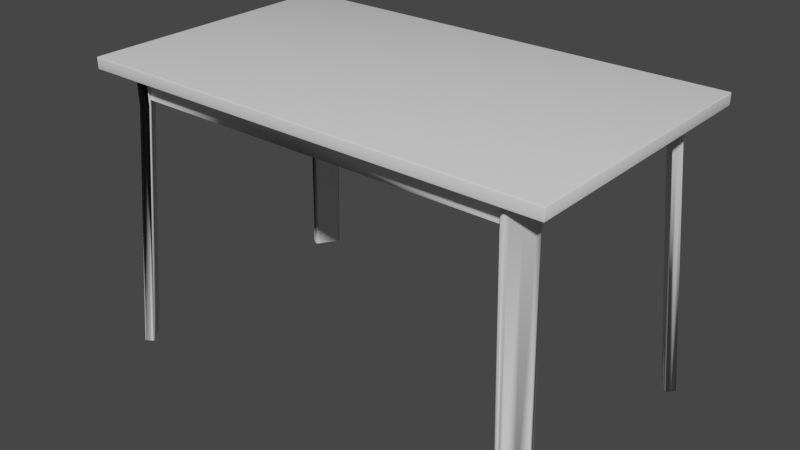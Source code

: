 # Source: Table.blend  (saved by Blender 2.90.8; exported with 4.5.12 LTS)
import bpy
from mathutils import Matrix  # noqa: F401  (used for matrix-valued properties, if any)

bpy.ops.wm.read_factory_settings(use_empty=True)
scene = bpy.context.scene
scene.name = 'Scene'

# ---- collections
col_collection = bpy.data.collections.new('Collection'); scene.collection.children.link(col_collection)

# ---- world
world_world = bpy.data.worlds.new('World'); scene.world = world_world
world_world.use_nodes = True; world_world.node_tree.nodes.clear()
_N = world_world.node_tree.nodes; _L = world_world.node_tree.links
n0 = _N.new('ShaderNodeOutputWorld'); n0.name = 'World Output'; n0.location = (300, 300)
n1 = _N.new('ShaderNodeBackground'); n1.name = 'Background'; n1.location = (10, 300)
n1.inputs[0].default_value = (0.05088, 0.05088, 0.05088, 1.0)
_L.new(n1.outputs[0], n0.inputs[0])
n0.is_active_output = True
world_world.color = (0.05088, 0.05088, 0.05088)
world_world.use_sun_shadow = False
world_world.sun_shadow_jitter_overblur = 0.0

# ---- meshes
me_leg_1_001 = bpy.data.meshes.new('Leg:1.001')
me_leg_1_001.from_pydata([(162.7, 231.6, -97.41), (161.7, 231.6, -99.46), (161.6, 208.0, -99.38), (162.6, 208.0, -97.32), (161.9, 231.6, -100.7), (161.7, 208.1, -100.6), (164.5, 231.6, -102.6), (164.4, 208.2, -102.5), (167.2, 231.6, -104.4), (167.1, 208.3, -104.4), (168.4, 231.6, -104.2), (168.3, 208.4, -104.1), (170.0, 231.6, -102.5), (169.9, 208.4, -102.4), (174.9, 231.6, -95.52), (174.8, 208.4, -95.44), (179.8, 231.6, -88.52), (179.7, 208.4, -88.43), (180.8, 231.6, -86.46), (180.7, 208.4, -86.38), (180.6, 231.6, -85.2), (180.5, 208.3, -85.12), (178.0, 231.6, -83.34), (177.9, 208.2, -83.26), (175.3, 231.6, -81.48), (175.2, 208.1, -81.39), (174.1, 231.6, -81.75), (174.0, 208.0, -81.66), (172.5, 231.6, -83.4), (172.4, 208.0, -83.31), (167.6, 231.6, -90.4), (167.5, 208.0, -90.32), (176.5, -0.6373, -109.8), (177.5, -0.6682, -107.7), (176.6, -0.5627, -111.1), (179.3, -0.2802, -112.9), (182.0, 0.002167, -114.8), (183.2, 0.07683, -114.5), (184.8, 0.1077, -112.8), (189.7, 0.1077, -105.8), (194.6, 0.1077, -98.84), (195.6, 0.07683, -96.78), (195.4, 0.002167, -95.53), (192.8, -0.2802, -93.67), (190.1, -0.5627, -91.82), (188.9, -0.6373, -92.09), (187.3, -0.6682, -93.74), (182.4, -0.6682, -100.7), (-169.6, 231.1, 90.17), (-171.3, 231.1, 88.75), (-171.2, 207.7, 88.54), (-169.5, 207.7, 89.96), (-172.6, 231.1, 88.64), (-172.5, 207.7, 88.43), (-175.0, 231.1, 90.81), (-174.9, 207.9, 90.6), (-177.4, 231.0, 92.99), (-177.2, 208.0, 92.78), (-177.4, 231.0, 94.25), (-177.3, 208.0, 94.04), (-176.1, 231.0, 96.14), (-176.0, 208.0, 95.93), (-170.4, 231.0, 102.4), (-170.3, 208.0, 102.2), (-164.7, 230.9, 108.7), (-164.6, 207.9, 108.5), (-162.9, 230.9, 110.1), (-162.8, 207.9, 109.9), (-161.7, 230.9, 110.2), (-161.6, 207.9, 110.0), (-159.3, 231.0, 108.0), (-159.2, 207.8, 107.8), (-156.9, 231.0, 105.8), (-156.8, 207.7, 105.6), (-156.9, 231.0, 104.6), (-156.8, 207.6, 104.4), (-158.1, 231.0, 102.7), (-158.0, 207.6, 102.5), (-163.9, 231.1, 96.43), (-163.7, 207.6, 96.22), (-184.6, 0.7207, 99.7), (-182.8, 0.6833, 101.1), (-185.8, 0.7953, 99.58), (-188.2, 1.065, 101.8), (-190.6, 1.334, 103.9), (-190.6, 1.402, 105.2), (-189.3, 1.424, 107.1), (-183.6, 1.394, 113.3), (-177.9, 1.363, 119.6), (-176.1, 1.326, 121.0), (-174.9, 1.251, 121.1), (-172.5, 0.9819, 119.0), (-170.1, 0.7123, 116.8), (-170.1, 0.6444, 115.5), (-171.4, 0.6229, 113.6), (-177.1, 0.6531, 107.4), (-157.2, 232.3, -96.55), (-156.2, 232.3, -98.58), (-156.1, 208.9, -98.61), (-157.1, 208.9, -96.57), (-156.4, 232.3, -99.83), (-156.3, 209.0, -99.86), (-159.0, 232.3, -101.7), (-158.9, 209.1, -101.7), (-161.7, 232.3, -103.5), (-161.6, 209.2, -103.6), (-162.9, 232.3, -103.3), (-162.8, 209.3, -103.3), (-164.5, 232.3, -101.6), (-164.4, 209.3, -101.6), (-169.3, 232.2, -94.68), (-169.2, 209.2, -94.7), (-174.2, 232.2, -87.73), (-174.1, 209.2, -87.76), (-175.2, 232.2, -85.69), (-175.1, 209.2, -85.72), (-175.0, 232.2, -84.45), (-174.9, 209.1, -84.47), (-172.4, 232.2, -82.6), (-172.3, 209.0, -82.63), (-169.7, 232.2, -80.75), (-169.6, 208.9, -80.78), (-168.5, 232.2, -81.02), (-168.4, 208.8, -81.05), (-166.9, 232.2, -82.66), (-166.8, 208.8, -82.68), (-162.1, 232.3, -89.6), (-162.0, 208.9, -89.63), (-170.9, 2.081, -109.9), (-171.9, 2.041, -107.9), (-171.1, 2.161, -111.2), (-173.7, 2.45, -113.0), (-176.3, 2.739, -114.9), (-177.5, 2.812, -114.6), (-179.1, 2.835, -113.0), (-184.0, 2.801, -106.0), (-188.8, 2.768, -99.07), (-189.8, 2.727, -97.03), (-189.7, 2.647, -95.79), (-187.0, 2.358, -93.95), (-184.4, 2.069, -92.11), (-183.2, 1.997, -92.38), (-181.6, 1.974, -94.02), (-176.7, 2.007, -101.0), (175.1, 231.6, 90.92), (176.9, 231.6, 89.49), (176.8, 208.0, 89.39), (175.0, 208.0, 90.82), (178.2, 231.6, 89.38), (178.1, 208.1, 89.28), (180.6, 231.6, 91.57), (180.5, 208.2, 91.47), (183.0, 231.6, 93.76), (182.9, 208.3, 93.66), (183.0, 231.6, 95.03), (182.9, 208.4, 94.93), (181.7, 231.6, 96.94), (181.6, 208.4, 96.84), (176.0, 231.6, 103.3), (175.9, 208.4, 103.2), (170.2, 231.6, 109.6), (170.1, 208.4, 109.5), (168.4, 231.6, 111.0), (168.3, 208.4, 110.9), (167.2, 231.6, 111.1), (167.1, 208.3, 111.0), (164.8, 231.6, 108.9), (164.7, 208.2, 108.8), (162.4, 231.6, 106.7), (162.3, 208.1, 106.6), (162.4, 231.6, 105.5), (162.2, 208.0, 105.4), (163.6, 231.6, 103.6), (163.5, 208.0, 103.5), (169.4, 231.6, 97.24), (169.3, 208.0, 97.14), (190.3, -0.6373, 101.6), (188.5, -0.6682, 103.1), (191.5, -0.5627, 101.5), (193.9, -0.2802, 103.7), (196.3, 0.002167, 105.9), (196.3, 0.07683, 107.2), (195.0, 0.1077, 109.1), (189.3, 0.1077, 115.4), (183.5, 0.1077, 121.7), (181.7, 0.07683, 123.1), (180.5, 0.002167, 123.3), (178.1, -0.2802, 121.1), (175.7, -0.5627, 118.9), (175.7, -0.6373, 117.6), (177.0, -0.6682, 115.7), (182.7, -0.6682, 109.4)], [], [(0, 1, 2, 3), (1, 4, 5, 2), (4, 6, 7, 5), (6, 8, 9, 7), (8, 10, 11, 9), (10, 12, 13, 11), (12, 14, 15, 13), (14, 16, 17, 15), (16, 18, 19, 17), (18, 20, 21, 19), (20, 22, 23, 21), (22, 24, 25, 23), (24, 26, 27, 25), (26, 28, 29, 27), (28, 30, 31, 29), (30, 0, 3, 31), (3, 2, 32, 33), (2, 5, 34, 32), (5, 7, 35, 34), (7, 9, 36, 35), (9, 11, 37, 36), (11, 13, 38, 37), (13, 15, 39, 38), (15, 17, 40, 39), (17, 19, 41, 40), (19, 21, 42, 41), (21, 23, 43, 42), (23, 25, 44, 43), (25, 27, 45, 44), (27, 29, 46, 45), (29, 31, 47, 46), (31, 3, 33, 47), (48, 51, 50, 49), (49, 50, 53, 52), (52, 53, 55, 54), (54, 55, 57, 56), (56, 57, 59, 58), (58, 59, 61, 60), (60, 61, 63, 62), (62, 63, 65, 64), (64, 65, 67, 66), (66, 67, 69, 68), (68, 69, 71, 70), (70, 71, 73, 72), (72, 73, 75, 74), (74, 75, 77, 76), (76, 77, 79, 78), (78, 79, 51, 48), (51, 81, 80, 50), (50, 80, 82, 53), (53, 82, 83, 55), (55, 83, 84, 57), (57, 84, 85, 59), (59, 85, 86, 61), (61, 86, 87, 63), (63, 87, 88, 65), (65, 88, 89, 67), (67, 89, 90, 69), (69, 90, 91, 71), (71, 91, 92, 73), (73, 92, 93, 75), (75, 93, 94, 77), (77, 94, 95, 79), (79, 95, 81, 51), (96, 99, 98, 97), (97, 98, 101, 100), (100, 101, 103, 102), (102, 103, 105, 104), (104, 105, 107, 106), (106, 107, 109, 108), (108, 109, 111, 110), (110, 111, 113, 112), (112, 113, 115, 114), (114, 115, 117, 116), (116, 117, 119, 118), (118, 119, 121, 120), (120, 121, 123, 122), (122, 123, 125, 124), (124, 125, 127, 126), (126, 127, 99, 96), (99, 129, 128, 98), (98, 128, 130, 101), (101, 130, 131, 103), (103, 131, 132, 105), (105, 132, 133, 107), (107, 133, 134, 109), (109, 134, 135, 111), (111, 135, 136, 113), (113, 136, 137, 115), (115, 137, 138, 117), (117, 138, 139, 119), (119, 139, 140, 121), (121, 140, 141, 123), (123, 141, 142, 125), (125, 142, 143, 127), (127, 143, 129, 99), (144, 145, 146, 147), (145, 148, 149, 146), (148, 150, 151, 149), (150, 152, 153, 151), (152, 154, 155, 153), (154, 156, 157, 155), (156, 158, 159, 157), (158, 160, 161, 159), (160, 162, 163, 161), (162, 164, 165, 163), (164, 166, 167, 165), (166, 168, 169, 167), (168, 170, 171, 169), (170, 172, 173, 171), (172, 174, 175, 173), (174, 144, 147, 175), (147, 146, 176, 177), (146, 149, 178, 176), (149, 151, 179, 178), (151, 153, 180, 179), (153, 155, 181, 180), (155, 157, 182, 181), (157, 159, 183, 182), (159, 161, 184, 183), (161, 163, 185, 184), (163, 165, 186, 185), (165, 167, 187, 186), (167, 169, 188, 187), (169, 171, 189, 188), (171, 173, 190, 189), (173, 175, 191, 190), (175, 147, 177, 191), (129, 143, 142, 141, 140, 139, 138, 137, 136, 135, 134, 133, 132, 131, 130, 128), (81, 95, 94, 93, 92, 91, 90, 89, 88, 87, 86, 85, 84, 83, 82, 80), (33, 32, 34, 35, 36, 37, 38, 39, 40, 41, 42, 43, 44, 45, 46, 47), (177, 176, 178, 179, 180, 181, 182, 183, 184, 185, 186, 187, 188, 189, 190, 191)])
me_leg_1_001.polygons.foreach_set('use_smooth', [True] * 132)
_k = set([(0, 3), (3, 33), (4, 5), (5, 34), (8, 9), (9, 36), (12, 13), (13, 38), (16, 17), (17, 40), (20, 21), (21, 42), (24, 25), (25, 44), (28, 29), (29, 46), (48, 51), (51, 81), (52, 53), (53, 82), (56, 57), (57, 84), (60, 61), (61, 86), (64, 65), (65, 88), (68, 69), (69, 90), (72, 73), (73, 92), (76, 77), (77, 94), (96, 99), (99, 129), (100, 101), (101, 130), (104, 105), (105, 132), (108, 109), (109, 134), (112, 113), (113, 136), (116, 117), (117, 138), (120, 121), (121, 140), (124, 125), (125, 142), (144, 147), (147, 177), (148, 149), (149, 178), (152, 153), (153, 180), (156, 157), (157, 182), (160, 161), (161, 184), (164, 165), (165, 186), (168, 169), (169, 188), (172, 173), (173, 190)])
me_leg_1_001.attributes.new('sharp_edge', 'BOOLEAN', 'EDGE').data.foreach_set('value', [ (min(e.vertices), max(e.vertices)) in _k for e in me_leg_1_001.edges])
_uv = me_leg_1_001.uv_layers.new(name='UVMap')
_uv.uv.foreach_set('vector', [0.7205, 0.9488, 0.7191, 0.9435, 0.7144, 0.9094, 0.7102, 0.9086, 0.7191, 0.9435, 0.7201, 0.9383, 0.7216, 0.9096, 0.7144, 0.9094, 0.7201, 0.9383, 0.7195, 0.9335, 0.7233, 0.909, 0.7216, 0.9096, 0.7195, 0.9335, 0.72, 0.9296, 0.725, 0.9079, 0.7233, 0.909, 0.72, 0.9296, 0.7228, 0.9269, 0.7317, 0.9068, 0.725, 0.9079, 0.7228, 0.9269, 0.7249, 0.9245, 0.7358, 0.9052, 0.7317, 0.9068, 0.7249, 0.9245, 0.7225, 0.921, 0.7244, 0.9032, 0.7358, 0.9052, 0.7225, 0.921, 0.7208, 0.9208, 0.713, 0.9041, 0.7244, 0.9032, 0.7208, 0.9208, 0.7241, 0.9208, 0.717, 0.9053, 0.713, 0.9041, 0.7241, 0.9208, 0.7281, 0.9212, 0.7234, 0.9061, 0.717, 0.9053, 0.7281, 0.9212, 0.7309, 0.923, 0.7251, 0.9069, 0.7234, 0.9061, 0.7309, 0.923, 0.7332, 0.9261, 0.7267, 0.9074, 0.7251, 0.9069, 0.7332, 0.9261, 0.7365, 0.9295, 0.7333, 0.9072, 0.7267, 0.9074, 0.7365, 0.9295, 0.7384, 0.9338, 0.7371, 0.9065, 0.7333, 0.9072, 0.7384, 0.9338, 0.7312, 0.9402, 0.724, 0.9068, 0.7371, 0.9065, 0.7312, 0.9402, 0.7205, 0.9488, 0.7102, 0.9086, 0.724, 0.9068, 0.7102, 0.9086, 0.7144, 0.9094, 0.7249, 0.007209, 0.722, 0.008743, 0.7144, 0.9094, 0.7216, 0.9096, 0.73, 0.007035, 0.7249, 0.007209, 0.7216, 0.9096, 0.7233, 0.909, 0.7304, 0.007265, 0.73, 0.007035, 0.7233, 0.909, 0.725, 0.9079, 0.7308, 0.007664, 0.7304, 0.007265, 0.725, 0.9079, 0.7317, 0.9068, 0.7358, 0.008346, 0.7308, 0.007664, 0.7317, 0.9068, 0.7358, 0.9052, 0.7383, 0.01035, 0.7358, 0.008346, 0.7358, 0.9052, 0.7244, 0.9032, 0.7285, 0.01198, 0.7383, 0.01035, 0.7244, 0.9032, 0.713, 0.9041, 0.7183, 0.007121, 0.7285, 0.01198, 0.713, 0.9041, 0.717, 0.9053, 0.7209, 0.004085, 0.7183, 0.007121, 0.717, 0.9053, 0.7234, 0.9061, 0.7262, 0.002679, 0.7209, 0.004085, 0.7234, 0.9061, 0.7251, 0.9069, 0.7273, 0.001335, 0.7262, 0.002679, 0.7251, 0.9069, 0.7267, 0.9074, 0.7286, 0.0003227, 0.7273, 0.001335, 0.7267, 0.9074, 0.7333, 0.9072, 0.7345, 0.0001477, 0.7286, 0.0003227, 0.7333, 0.9072, 0.7371, 0.9065, 0.7384, 0.00157, 0.7345, 0.0001477, 0.7371, 0.9065, 0.724, 0.9068, 0.7306, 0.00945, 0.7384, 0.00157, 0.724, 0.9068, 0.7102, 0.9086, 0.722, 0.008743, 0.7306, 0.00945, 0.7667, 0.005178, 0.7654, 0.04127, 0.77, 0.04093, 0.7764, 0.0001477, 0.7732, 0.0007904, 0.7716, 0.04084, 0.7786, 0.04067, 0.78, 0.0007904, 0.7766, 0.006023, 0.7771, 0.04059, 0.7787, 0.04099, 0.7808, 0.009275, 0.775, 0.01149, 0.7767, 0.04173, 0.7811, 0.04262, 0.7815, 0.01366, 0.7745, 0.01609, 0.7801, 0.04195, 0.7868, 0.0429, 0.7769, 0.01949, 0.7769, 0.01949, 0.7868, 0.0429, 0.7909, 0.04446, 0.7786, 0.02275, 0.8479, 0.0258, 0.8479, 0.04573, 0.8189, 0.04573, 0.8189, 0.0258, 0.8189, 0.0258, 0.8189, 0.04573, 0.7878, 0.04573, 0.7878, 0.0258, 0.7733, 0.02899, 0.7677, 0.04616, 0.7716, 0.04506, 0.7767, 0.02976, 0.7767, 0.02976, 0.7716, 0.04506, 0.7781, 0.04439, 0.7808, 0.02998, 0.7794, 0.02998, 0.7794, 0.04439, 0.7912, 0.0438, 0.7912, 0.02899, 0.7912, 0.02899, 0.7912, 0.0438, 0.8041, 0.04329, 0.8041, 0.02663, 0.7864, 0.02663, 0.7814, 0.04329, 0.7879, 0.04361, 0.79, 0.02379, 0.79, 0.02379, 0.7879, 0.04361, 0.7918, 0.04431, 0.7923, 0.02017, 0.7921, 0.01728, 0.7917, 0.0456, 0.7805, 0.04127, 0.7829, 0.01379, 0.7829, 0.01379, 0.7805, 0.04127, 0.7689, 0.04247, 0.7719, 0.0103, 0.7665, 0.04353, 0.7665, 0.9363, 0.7491, 0.9363, 0.7491, 0.04353, 0.7716, 0.04084, 0.779, 0.9375, 0.7841, 0.9377, 0.7786, 0.04067, 0.7771, 0.04059, 0.7841, 0.9377, 0.7845, 0.9374, 0.7787, 0.04099, 0.7767, 0.04173, 0.7845, 0.9374, 0.7849, 0.937, 0.7811, 0.04262, 0.7801, 0.04195, 0.7849, 0.937, 0.7898, 0.9364, 0.7868, 0.0429, 0.7868, 0.0429, 0.7898, 0.9364, 0.7923, 0.9344, 0.7909, 0.04446, 0.8479, 0.04573, 0.8479, 0.9344, 0.8189, 0.9341, 0.8189, 0.04573, 0.8189, 0.04573, 0.8189, 0.9341, 0.7878, 0.9348, 0.7878, 0.04573, 0.7677, 0.04616, 0.7724, 0.9376, 0.775, 0.9406, 0.7716, 0.04506, 0.7716, 0.04506, 0.775, 0.9406, 0.7803, 0.942, 0.7781, 0.04439, 0.7794, 0.04439, 0.7794, 0.942, 0.7912, 0.9433, 0.7912, 0.0438, 0.7912, 0.0438, 0.7912, 0.9433, 0.8041, 0.9443, 0.8041, 0.04329, 0.7814, 0.04329, 0.7826, 0.9443, 0.7885, 0.9445, 0.7879, 0.04361, 0.7879, 0.04361, 0.7885, 0.9445, 0.7923, 0.9431, 0.7918, 0.04431, 0.7917, 0.0456, 0.7923, 0.9431, 0.7846, 0.9353, 0.7805, 0.04127, 0.7826, 0.04353, 0.7826, 0.9363, 0.7665, 0.9363, 0.7665, 0.04353, 0.8054, 0.9363, 0.8176, 0.9045, 0.8134, 0.9057, 0.8061, 0.9417, 0.8061, 0.9417, 0.8134, 0.9057, 0.8063, 0.9062, 0.8061, 0.9471, 0.8061, 0.9471, 0.8063, 0.9062, 0.8051, 0.906, 0.8088, 0.9409, 0.8088, 0.9409, 0.8051, 0.906, 0.8038, 0.9052, 0.8101, 0.9356, 0.8101, 0.9356, 0.8038, 0.9052, 0.7972, 0.9044, 0.8081, 0.9315, 0.8081, 0.9315, 0.7972, 0.9044, 0.7932, 0.9029, 0.8067, 0.9274, 0.8067, 0.9274, 0.7932, 0.9029, 0.8053, 0.9005, 0.8109, 0.9215, 0.8109, 0.9215, 0.8053, 0.9005, 0.817, 0.9008, 0.8134, 0.9188, 0.8134, 0.9188, 0.817, 0.9008, 0.8131, 0.9018, 0.8101, 0.9174, 0.8101, 0.9174, 0.8131, 0.9018, 0.8066, 0.9024, 0.806, 0.9166, 0.806, 0.9166, 0.8066, 0.9024, 0.8049, 0.9029, 0.803, 0.9169, 0.803, 0.9169, 0.8049, 0.9029, 0.8031, 0.9032, 0.8001, 0.9186, 0.8001, 0.9186, 0.8031, 0.9032, 0.7966, 0.9028, 0.7963, 0.9209, 0.7963, 0.9209, 0.7966, 0.9028, 0.7926, 0.902, 0.7936, 0.9239, 0.7936, 0.9239, 0.7926, 0.902, 0.8049, 0.9022, 0.7982, 0.9288, 0.7982, 0.9288, 0.8049, 0.9022, 0.8176, 0.9045, 0.8054, 0.9363, 0.8176, 0.9045, 0.8139, 0.008825, 0.811, 0.007273, 0.8134, 0.9057, 0.8134, 0.9057, 0.811, 0.007273, 0.806, 0.007054, 0.8063, 0.9062, 0.8063, 0.9062, 0.806, 0.007054, 0.8055, 0.007284, 0.8051, 0.906, 0.8051, 0.906, 0.8055, 0.007284, 0.8052, 0.007681, 0.8038, 0.9052, 0.8038, 0.9052, 0.8052, 0.007681, 0.8002, 0.00832, 0.7972, 0.9044, 0.7972, 0.9044, 0.8002, 0.00832, 0.7977, 0.0103, 0.7932, 0.9029, 0.7932, 0.9029, 0.7977, 0.0103, 0.8075, 0.012, 0.8053, 0.9005, 0.8053, 0.9005, 0.8075, 0.012, 0.8176, 0.007222, 0.817, 0.9008, 0.817, 0.9008, 0.8176, 0.007222, 0.8151, 0.004178, 0.8131, 0.9018, 0.8131, 0.9018, 0.8151, 0.004178, 0.8098, 0.00274, 0.8066, 0.9024, 0.8066, 0.9024, 0.8098, 0.00274, 0.8087, 0.001389, 0.8049, 0.9029, 0.8049, 0.9029, 0.8087, 0.001389, 0.8074, 0.0003671, 0.8031, 0.9032, 0.8031, 0.9032, 0.8074, 0.0003671, 0.8016, 0.0001477, 0.7966, 0.9028, 0.7966, 0.9028, 0.8016, 0.0001477, 0.7977, 0.001531, 0.7926, 0.902, 0.7926, 0.902, 0.7977, 0.001531, 0.8054, 0.009446, 0.8049, 0.9022, 0.8049, 0.9022, 0.8054, 0.009446, 0.8139, 0.008825, 0.8176, 0.9045, 0.7622, 0.00559, 0.7618, 0.01053, 0.7615, 0.03796, 0.7656, 0.03856, 0.7618, 0.01053, 0.7596, 0.01492, 0.7547, 0.03783, 0.7615, 0.03796, 0.7596, 0.01492, 0.7585, 0.019, 0.753, 0.0385, 0.7547, 0.03783, 0.7585, 0.019, 0.7567, 0.02191, 0.7513, 0.03954, 0.753, 0.0385, 0.7567, 0.02191, 0.7531, 0.02348, 0.7447, 0.04051, 0.7513, 0.03954, 0.7531, 0.02348, 0.7502, 0.02472, 0.7406, 0.042, 0.7447, 0.04051, 0.7502, 0.02472, 0.7519, 0.02642, 0.752, 0.04343, 0.7406, 0.042, 0.7519, 0.02642, 0.7536, 0.02477, 0.7633, 0.04194, 0.752, 0.04343, 0.7536, 0.02477, 0.7507, 0.0236, 0.7593, 0.04051, 0.7633, 0.04194, 0.7507, 0.0236, 0.7471, 0.0221, 0.7527, 0.03962, 0.7593, 0.04051, 0.7471, 0.0221, 0.7452, 0.01923, 0.7511, 0.0386, 0.7527, 0.03962, 0.7452, 0.01923, 0.744, 0.01517, 0.7494, 0.03796, 0.7511, 0.0386, 0.744, 0.01517, 0.7417, 0.01083, 0.7427, 0.03817, 0.7494, 0.03796, 0.7417, 0.01083, 0.7411, 0.005894, 0.7387, 0.03881, 0.7427, 0.03817, 0.7411, 0.005894, 0.7516, 0.0001477, 0.7521, 0.03912, 0.7387, 0.03881, 0.7516, 0.0001477, 0.7622, 0.00559, 0.7656, 0.03856, 0.7521, 0.03912, 0.7656, 0.03856, 0.7615, 0.03796, 0.7617, 0.9477, 0.7656, 0.9462, 0.7615, 0.03796, 0.7547, 0.03783, 0.7559, 0.9475, 0.7617, 0.9477, 0.7547, 0.03783, 0.753, 0.0385, 0.7546, 0.9465, 0.7559, 0.9475, 0.753, 0.0385, 0.7513, 0.03954, 0.7535, 0.9451, 0.7546, 0.9465, 0.7513, 0.03954, 0.7447, 0.04051, 0.7482, 0.9437, 0.7535, 0.9451, 0.7447, 0.04051, 0.7406, 0.042, 0.7455, 0.9407, 0.7482, 0.9437, 0.7406, 0.042, 0.752, 0.04343, 0.7557, 0.9358, 0.7455, 0.9407, 0.752, 0.04343, 0.7633, 0.04194, 0.7655, 0.9374, 0.7557, 0.9358, 0.7633, 0.04194, 0.7593, 0.04051, 0.763, 0.9394, 0.7655, 0.9374, 0.7593, 0.04051, 0.7527, 0.03962, 0.7581, 0.9401, 0.763, 0.9394, 0.7527, 0.03962, 0.7511, 0.0386, 0.7577, 0.9405, 0.7581, 0.9401, 0.7511, 0.0386, 0.7494, 0.03796, 0.7573, 0.9407, 0.7577, 0.9405, 0.7494, 0.03796, 0.7427, 0.03817, 0.7522, 0.9405, 0.7573, 0.9407, 0.7427, 0.03817, 0.7387, 0.03881, 0.7493, 0.939, 0.7522, 0.9405, 0.7387, 0.03881, 0.7521, 0.03912, 0.7579, 0.9383, 0.7493, 0.939, 0.7521, 0.03912, 0.7656, 0.03856, 0.7656, 0.9462, 0.7579, 0.9383, 0.8139, 0.008825, 0.8054, 0.009446, 0.7977, 0.001531, 0.8016, 0.0001477, 0.8074, 0.0003671, 0.8087, 0.001389, 0.8098, 0.00274, 0.8151, 0.004178, 0.8176, 0.007222, 0.8075, 0.012, 0.7977, 0.0103, 0.8002, 0.00832, 0.8052, 0.007681, 0.8055, 0.007284, 0.806, 0.007054, 0.811, 0.007273, 0.7761, 0.936, 0.7846, 0.9353, 0.7923, 0.9431, 0.7885, 0.9445, 0.7826, 0.9443, 0.7813, 0.9433, 0.7803, 0.942, 0.775, 0.9406, 0.7724, 0.9376, 0.7825, 0.9327, 0.7923, 0.9344, 0.7898, 0.9364, 0.7849, 0.937, 0.7845, 0.9374, 0.7841, 0.9377, 0.779, 0.9375, 0.722, 0.008743, 0.7249, 0.007209, 0.73, 0.007035, 0.7304, 0.007265, 0.7308, 0.007664, 0.7358, 0.008346, 0.7383, 0.01035, 0.7285, 0.01198, 0.7183, 0.007121, 0.7209, 0.004085, 0.7262, 0.002679, 0.7273, 0.001335, 0.7286, 0.0003227, 0.7345, 0.0001477, 0.7384, 0.00157, 0.7306, 0.00945, 0.7656, 0.9462, 0.7617, 0.9477, 0.7559, 0.9475, 0.7546, 0.9465, 0.7535, 0.9451, 0.7482, 0.9437, 0.7455, 0.9407, 0.7557, 0.9358, 0.7655, 0.9374, 0.763, 0.9394, 0.7581, 0.9401, 0.7577, 0.9405, 0.7573, 0.9407, 0.7522, 0.9405, 0.7493, 0.939, 0.7579, 0.9383])
me_leg_1_001.use_remesh_fix_poles = True
me_leg_1_001.use_remesh_preserve_attributes = False
me_leg_1_001.use_mirror_vertex_groups = False
me_leg_1_001.update()
me_leg_1_001.normals_split_custom_set([tuple(v) for v in zip(*[iter([-0.9878, 0.004529, -0.1554, -0.9005, 0.003071, -0.4349, -0.8996, -0.03631, -0.4353, -0.987, -0.03985, -0.1555, -0.9005, 0.003071, -0.4349, -0.7359, 0.00462, -0.6771, -0.7349, -0.02966, -0.6775, -0.8996, -0.03631, -0.4353, -2.855e-05, -0.003601, -1.0, -3.043e-05, -0.003601, -1.0, -2.035e-05, -1.462e-05, -1.0, -1.958e-05, -7.341e-07, -1.0, -3.043e-05, -0.003601, -1.0, -2.247e-05, -2.007e-06, -1.0, -2.14e-05, 1.273e-05, -1.0, -2.035e-05, -1.462e-05, -1.0, 0.7358, -0.006227, -0.6771, 0.9005, -0.006202, -0.4349, 0.8996, 0.03634, -0.4353, 0.7349, 0.02966, -0.6775, 0.9005, -0.006202, -0.4349, 0.9878, -0.006168, -0.1554, 0.987, 0.03983, -0.1555, 0.8996, 0.03634, -0.4353, 1.0, -0.00515, -1.076e-05, 1.0, -0.00515, -1.019e-05, 0.9992, 0.04036, -7.09e-06, 0.9992, 0.04044, -1.031e-05, 1.0, -0.00515, -1.019e-05, 1.0, -0.006248, -7.54e-06, 0.9992, 0.04017, -1.404e-05, 0.9992, 0.04036, -7.09e-06, 0.9878, -0.004528, 0.1554, 0.9005, -0.003071, 0.4349, 0.8996, 0.03636, 0.4353, 0.987, 0.03984, 0.1556, 0.9005, -0.003071, 0.4349, 0.7359, -0.004593, 0.6771, 0.7349, 0.02968, 0.6775, 0.8996, 0.03636, 0.4353, 2.93e-05, 0.0036, 1.0, 2.861e-05, 0.003601, 1.0, 1.877e-05, 1.201e-05, 1.0, 1.982e-05, -1.76e-07, 1.0, 2.861e-05, 0.003601, 1.0, 1.827e-05, 2.977e-05, 1.0, 1.824e-05, -1.332e-05, 1.0, 1.877e-05, 1.201e-05, 1.0, -0.7358, 0.006227, 0.6771, -0.9005, 0.006201, 0.4349, -0.8996, -0.03627, 0.4353, -0.7349, -0.02963, 0.6775, -0.9005, 0.006201, 0.4349, -0.9878, 0.006195, 0.1554, -0.987, -0.03986, 0.1555, -0.8996, -0.03627, 0.4353, -1.0, 0.00515, 1.109e-05, -1.0, 0.00515, 9.805e-06, -0.9992, -0.04036, -6.834e-06, -0.9992, -0.04027, 8.017e-06, -1.0, 0.00515, 9.805e-06, -1.0, 0.006276, 6.199e-06, -0.9992, -0.04017, 7.54e-06, -0.9992, -0.04036, -6.834e-06, -0.987, -0.03985, -0.1555, -0.8996, -0.03631, -0.4353, -0.3695, -0.659, 0.6551, -0.855, -0.1272, 0.5028, -0.8996, -0.03631, -0.4353, -0.7349, -0.02966, -0.6775, -0.8556, 0.06706, -0.5133, -0.3695, -0.659, 0.6551, -1.958e-05, -7.341e-07, -1.0, -2.035e-05, -1.462e-05, -1.0, -0.802, -0.5901, -0.09244, -0.8556, 0.06706, -0.5133, -2.035e-05, -1.462e-05, -1.0, -2.14e-05, 1.273e-05, -1.0, -0.2029, 0.1359, -0.9697, -0.802, -0.5901, -0.09244, 0.7349, 0.02966, -0.6775, 0.8996, 0.03634, -0.4353, -0.2381, -0.5779, -0.7806, -0.2029, 0.1359, -0.9697, 0.8996, 0.03634, -0.4353, 0.987, 0.03983, -0.1555, 0.3414, -0.9363, 0.08204, -0.2381, -0.5779, -0.7806, 0.9992, 0.04044, -1.031e-05, 0.9992, 0.04036, -7.09e-06, 0.08495, -0.5152, -0.8528, 0.3414, -0.9363, 0.08204, 0.9992, 0.04036, -7.09e-06, 0.9992, 0.04017, -1.404e-05, 0.3372, -0.9309, 0.1405, 0.08495, -0.5152, -0.8528, 0.987, 0.03984, 0.1556, 0.8996, 0.03636, 0.4353, 0.414, -0.5932, -0.6905, 0.3372, -0.9309, 0.1405, 0.8996, 0.03636, 0.4353, 0.7349, 0.02968, 0.6775, 0.01895, -0.915, 0.4031, 0.414, -0.5932, -0.6905, 1.982e-05, -1.76e-07, 1.0, 1.877e-05, 1.201e-05, 1.0, 0.8301, -0.5571, -0.02471, 0.01895, -0.915, 0.4031, 1.877e-05, 1.201e-05, 1.0, 1.824e-05, -1.332e-05, 1.0, -0.2255, -0.9574, 0.1805, 0.8301, -0.5571, -0.02471, -0.7349, -0.02963, 0.6775, -0.8996, -0.03627, 0.4353, 0.3262, -0.6244, 0.7097, -0.2255, -0.9574, 0.1805, -0.8996, -0.03627, 0.4353, -0.987, -0.03986, 0.1555, -0.7657, -0.1272, 0.6305, 0.3262, -0.6244, 0.7097, -0.9992, -0.04027, 8.017e-06, -0.9992, -0.04036, -6.834e-06, -0.02675, -0.5812, 0.8133, -0.7657, -0.1272, 0.6305, -0.9992, -0.04036, -6.834e-06, -0.9992, -0.04017, 7.54e-06, -0.855, -0.1272, 0.5028, -0.02675, -0.5812, 0.8133, 0.3144, -0.8631, -0.3952, -0.405, 0.05961, -0.9124, -0.1983, -0.9121, 0.3587, 0.6816, -0.003461, 0.7317, 0.6816, -0.003461, 0.7317, -0.1983, -0.9121, 0.3587, -0.8168, 0.0732, 0.5722, -0.05818, 0.7865, 0.6148, 0.4877, 0.6709, 0.5586, 0.9944, -0.04937, 0.09307, 0.5109, 0.6709, 0.5374, 0.0001471, -0.01868, 0.9998, 0.0001471, -0.01868, 0.9998, 0.5109, 0.6709, 0.5374, 0.9944, -0.04936, 0.09307, 0.5081, -0.6762, 0.5335, -0.7359, 0.6768, 0.01693, -0.7431, -0.05795, -0.6666, -0.9548, 0.2266, 0.1921, -0.8794, -0.02577, 0.4753, -0.8794, -0.02577, 0.4753, -0.9548, 0.2266, 0.1921, -0.545, -0.03555, 0.8377, -0.7679, 0.4064, 0.4951, -0.5358, -0.6808, 0.4994, -0.1207, -0.0426, 0.9918, -0.6203, -0.6284, 0.4694, -0.9999, -0.01504, -0.0001695, -0.9999, -0.01504, -0.0001695, -0.6203, -0.6284, 0.4694, -0.1207, -0.04259, 0.9918, -0.5561, 0.6667, 0.4962, -0.3063, -0.873, 0.3795, 0.3287, -0.0535, 0.9429, 0.05647, -0.9584, -0.2798, -0.6816, 0.003467, -0.7317, -0.6816, 0.003467, -0.7317, 0.05647, -0.9584, -0.2798, 0.8593, -0.07522, -0.506, 0.04855, 0.798, -0.6007, -0.5082, 0.6762, -0.5334, -0.9944, 0.04937, -0.09307, -0.4849, 0.6762, -0.5547, -0.0001459, 0.01868, -0.9998, -0.0001459, 0.01868, -0.9998, -0.4849, 0.6762, -0.5547, -0.9944, 0.04936, -0.09307, -0.4877, -0.6709, -0.5586, 0.7295, 0.6836, 0.02367, 0.7131, 0.06267, 0.6982, 0.9157, 0.1598, -0.3686, 0.8794, 0.0257, -0.4753, 0.8794, 0.0257, -0.4753, 0.9157, 0.1598, -0.3686, 0.5166, 0.04135, -0.8552, 0.7511, 0.4225, -0.5073, 0.5561, -0.6668, -0.4961, 0.06244, 0.04872, -0.9969, 0.4631, -0.7153, -0.5234, 0.9999, 0.01504, 0.0002175, 0.9999, 0.01504, 0.0002175, 0.4631, -0.7153, -0.5234, 0.06245, 0.04882, -0.9969, 0.5358, 0.6808, -0.4994, -0.405, 0.05961, -0.9124, 0.6752, 0.1745, -0.7167, 0.09366, 0.9874, -0.1279, -0.1983, -0.9121, 0.3587, -0.1983, -0.9121, 0.3587, 0.09366, 0.9874, -0.1279, 0.201, 0.9049, 0.3752, -0.8168, 0.0732, 0.5722, 0.9944, -0.04937, 0.09307, 0.201, 0.9049, 0.3752, 0.297, 0.9506, 0.08999, 0.5109, 0.6709, 0.5374, 0.5109, 0.6709, 0.5374, 0.297, 0.9506, 0.08999, -0.799, -0.5146, -0.3111, 0.9944, -0.04936, 0.09307, -0.7431, -0.05795, -0.6666, -0.799, -0.5146, -0.3111, -0.8186, -0.5708, -0.06383, -0.9548, 0.2266, 0.1921, -0.9548, 0.2266, 0.1921, -0.8186, -0.5708, -0.06383, -0.6634, -0.6955, -0.276, -0.545, -0.03555, 0.8377, -0.1207, -0.0426, 0.9918, -0.6634, -0.6955, -0.276, -0.4674, 0.1237, 0.8753, -0.6203, -0.6284, 0.4694, -0.6203, -0.6284, 0.4694, -0.4674, 0.1237, 0.8753, -0.4885, -0.7059, -0.5129, -0.1207, -0.04259, 0.9918, 0.3287, -0.0535, 0.9429, -0.4885, -0.7059, -0.5129, 0.2074, 0.9752, 0.07735, 0.05647, -0.9584, -0.2798, 0.05647, -0.9584, -0.2798, 0.2074, 0.9752, 0.07735, -0.08623, 0.8778, -0.4713, 0.8593, -0.07522, -0.506, -0.9944, 0.04937, -0.09307, -0.08623, 0.8778, -0.4713, -0.1124, 0.9635, -0.2431, -0.4849, 0.6762, -0.5547, -0.4849, 0.6762, -0.5547, -0.1124, 0.9635, -0.2431, 0.7288, -0.5763, 0.3699, -0.9944, 0.04936, -0.09307, 0.7131, 0.06267, 0.6982, 0.7288, -0.5763, 0.3699, 0.8623, -0.4446, -0.2427, 0.9157, 0.1598, -0.3686, 0.9157, 0.1598, -0.3686, 0.8623, -0.4446, -0.2427, 0.7875, -0.06474, -0.6129, 0.5166, 0.04135, -0.8552, 0.06244, 0.04872, -0.9969, 0.7875, -0.06474, -0.6129, 0.7389, 0.01557, -0.6737, 0.4631, -0.7153, -0.5234, 0.4631, -0.7153, -0.5234, 0.7389, 0.01557, -0.6737, 0.6752, 0.1745, -0.7167, 0.06245, 0.04882, -0.9969, 0.8523, 0.2977, 0.43, 0.721, 0.03627, 0.692, 0.9231, -0.3807, 0.05398, 0.8614, 0.01641, 0.5077, 0.8614, 0.01641, 0.5077, 0.9231, -0.3807, 0.05398, 0.5079, 0.0817, -0.8575, 0.6284, 0.7725, -0.0916, -0.4667, -0.5763, 0.6709, -0.9374, 0.04994, 0.3448, -0.49, -0.5757, 0.6546, 1.627e-05, -0.00122, 1.0, 1.627e-05, -0.00122, 1.0, -0.49, -0.5757, 0.6546, -0.9374, 0.04993, 0.3448, -0.4711, 0.5698, 0.6733, 0.09396, 0.8641, 0.4944, 0.9606, -0.0744, 0.2677, 0.1542, 0.9714, 0.1806, -0.6739, -0.01607, 0.7386, -0.6739, -0.01607, 0.7386, 0.1542, 0.9714, 0.1806, 0.08232, -0.04065, -0.9958, -0.4228, -0.7986, -0.4284, -0.6813, 0.5701, -0.4591, -0.3649, -0.03251, -0.9305, -0.6178, 0.5935, -0.5158, -0.9999, -0.01702, -8.523e-06, -0.9999, -0.01702, -8.523e-06, -0.6178, 0.5935, -0.5158, -0.3649, -0.0324, -0.9305, -0.6618, -0.5759, -0.48, -0.8654, 0.2898, -0.4088, -0.7372, -0.0304, -0.675, -0.9231, -0.3022, -0.2378, -0.8614, -0.0164, -0.5077, -0.8614, -0.0164, -0.5077, -0.9231, -0.3022, -0.2378, -0.5513, -0.07648, 0.8308, -0.6383, 0.7657, 0.07868, 0.4726, -0.5698, -0.6723, 0.9374, -0.04994, -0.3448, 0.4492, -0.5692, -0.6886, -1.702e-05, 0.001223, -1.0, -1.702e-05, 0.001223, -1.0, 0.4492, -0.5692, -0.6886, 0.9374, -0.04992, -0.3448, 0.4682, 0.5763, -0.6698, -0.1224, 0.8642, -0.488, -0.9357, 0.07405, -0.345, -0.06998, 0.9733, -0.2186, 0.674, 0.01516, -0.7386, 0.674, 0.01516, -0.7386, -0.06998, 0.9733, -0.2186, -0.1539, 0.04693, 0.987, 0.4476, -0.7951, 0.4092, 0.6618, 0.5759, 0.48, 0.3194, 0.03836, 0.9468, 0.722, 0.5527, 0.4163, 0.9999, 0.01702, 7.445e-06, 0.9999, 0.01702, 7.445e-06, 0.722, 0.5527, 0.4163, 0.3195, 0.03844, 0.9468, 0.6813, -0.5701, 0.4592, 0.721, 0.03627, 0.692, 0.8431, -0.2121, 0.4942, 0.9417, -0.3058, 0.1405, 0.9231, -0.3807, 0.05398, 0.9231, -0.3807, 0.05398, 0.9417, -0.3058, 0.1405, -0.5188, -0.8221, 0.2344, 0.5079, 0.0817, -0.8575, -0.9374, 0.04994, 0.3448, -0.5188, -0.8221, 0.2344, -0.1484, 0.9221, 0.3573, -0.49, -0.5757, 0.6546, -0.49, -0.5757, 0.6546, -0.1484, 0.9221, 0.3573, -0.005519, 0.9128, 0.4083, -0.9374, 0.04993, 0.3448, 0.9606, -0.0744, 0.2677, -0.005519, 0.9128, 0.4083, 0.1601, 0.9665, -0.2006, 0.1542, 0.9714, 0.1806, 0.1542, 0.9714, 0.1806, 0.1601, 0.9665, -0.2006, -0.7567, 0.1989, -0.6227, 0.08232, -0.04065, -0.9958, -0.3649, -0.03251, -0.9305, -0.7567, 0.1989, -0.6227, -0.5715, -0.02717, -0.8201, -0.6178, 0.5935, -0.5158, -0.6178, 0.5935, -0.5158, -0.5715, -0.02717, -0.8201, -0.851, -0.1497, -0.5034, -0.3649, -0.0324, -0.9305, -0.7372, -0.0304, -0.675, -0.851, -0.1497, -0.5034, -0.902, -0.3585, 0.2404, -0.9231, -0.3022, -0.2378, -0.9231, -0.3022, -0.2378, -0.902, -0.3585, 0.2404, -0.1143, 0.4896, 0.8644, -0.5513, -0.07648, 0.8308, 0.9374, -0.04994, -0.3448, -0.1143, 0.4896, 0.8644, 0.3443, 0.9133, -0.2178, 0.4492, -0.5692, -0.6886, 0.4492, -0.5692, -0.6886, 0.3443, 0.9133, -0.2178, 0.1381, 0.9417, -0.3067, 0.9374, -0.04992, -0.3448, -0.9357, 0.07405, -0.345, 0.1381, 0.9417, -0.3067, 0.1632, 0.9616, 0.2206, -0.06998, 0.9733, -0.2186, -0.06998, 0.9733, -0.2186, 0.1632, 0.9616, 0.2206, 0.7724, 0.02073, 0.6347, -0.1539, 0.04693, 0.987, 0.3194, 0.03836, 0.9468, 0.7724, 0.02073, 0.6347, 0.8123, -0.1349, 0.5674, 0.722, 0.5527, 0.4163, 0.722, 0.5527, 0.4163, 0.8123, -0.1349, 0.5674, 0.8431, -0.2121, 0.4942, 0.3195, 0.03844, 0.9468, -0.9878, 0.00618, -0.1553, -0.9005, 0.005764, -0.4349, -0.8995, -0.03867, -0.4352, -0.987, -0.03986, -0.1555, -0.9005, 0.005764, -0.4349, -0.7359, 0.004636, -0.6771, -0.7349, -0.02964, -0.6775, -0.8995, -0.03867, -0.4352, -6.683e-06, 3.435e-05, -1.0, -7.456e-06, 3.496e-05, -1.0, -6.71e-06, -4.742e-05, -1.0, -6.765e-06, -2.421e-07, -1.0, -7.456e-06, 3.496e-05, -1.0, -7.302e-06, 2.841e-06, -1.0, -7.153e-06, -1.6e-05, -1.0, -6.71e-06, -4.742e-05, -1.0, 0.7358, -0.004652, -0.6771, 0.9005, -0.006023, -0.4349, 0.8996, 0.03636, -0.4353, 0.7349, 0.0297, -0.6775, 0.9005, -0.006023, -0.4349, 0.9878, -0.006224, -0.1553, 0.987, 0.03984, -0.1555, 0.8996, 0.03636, -0.4353, 1.0, -0.006323, 2.362e-05, 1.0, -0.006258, -2.445e-05, 0.9992, 0.04027, -1.841e-05, 0.9992, 0.04028, -2.527e-05, 1.0, -0.006258, -2.445e-05, 1.0, -0.006289, -2.441e-05, 0.9992, 0.04044, -2.682e-05, 0.9992, 0.04027, -1.841e-05, 0.9878, -0.006148, 0.1553, 0.9005, -0.006022, 0.4349, 0.8995, 0.03866, 0.4352, 0.987, 0.03981, 0.1555, 0.9005, -0.006022, 0.4349, 0.7359, -0.004636, 0.6771, 0.7349, 0.02968, 0.6775, 0.8995, 0.03866, 0.4352, 1.154e-05, -2.802e-06, 1.0, 1.005e-05, 2.961e-05, 1.0, 9.506e-06, 5.08e-05, 1.0, 1.013e-05, -1.316e-06, 1.0, 1.005e-05, 2.961e-05, 1.0, 8.225e-06, 3.002e-05, 1.0, 8.404e-06, 1.49e-05, 1.0, 9.506e-06, 5.08e-05, 1.0, -0.7358, 0.004587, 0.6771, -0.9005, 0.005636, 0.4349, -0.8996, -0.03627, 0.4353, -0.7349, -0.02968, 0.6775, -0.9005, 0.005636, 0.4349, -0.9878, 0.006255, 0.1553, -0.987, -0.03984, 0.1555, -0.8996, -0.03627, 0.4353, -1.0, 0.006257, -2.407e-05, -1.0, 0.006257, -2.395e-05, -0.9992, -0.04027, -2.628e-05, -0.9992, -0.04056, 7.242e-06, -1.0, 0.006257, -2.395e-05, -1.0, 0.006289, 2.369e-05, -0.9992, -0.04027, 2.325e-06, -0.9992, -0.04027, -2.628e-05, -0.987, -0.03986, -0.1555, -0.8995, -0.03867, -0.4352, -0.7864, -0.6094, -0.1012, -0.6843, 0.02482, -0.7288, -0.8995, -0.03867, -0.4352, -0.7349, -0.02964, -0.6775, 0.2928, 0.2295, -0.9282, -0.7864, -0.6094, -0.1012, -6.765e-06, -2.421e-07, -1.0, -6.71e-06, -4.742e-05, -1.0, -0.1546, -0.4306, -0.8892, 0.2928, 0.2295, -0.9282, -6.71e-06, -4.742e-05, -1.0, -7.153e-06, -1.6e-05, -1.0, 0.8636, 0.2962, -0.408, -0.1546, -0.4306, -0.8892, 0.7349, 0.0297, -0.6775, 0.8996, 0.03636, -0.4353, 0.7127, -0.4625, -0.5273, 0.8636, 0.2962, -0.408, 0.8996, 0.03636, -0.4353, 0.987, 0.03984, -0.1555, 0.7744, 0.1969, 0.6013, 0.7127, -0.4625, -0.5273, 0.9992, 0.04028, -2.527e-05, 0.9992, 0.04027, -1.841e-05, 0.9029, -0.381, -0.1992, 0.7744, 0.1969, 0.6013, 0.9992, 0.04027, -1.841e-05, 0.9992, 0.04044, -2.682e-05, 0.67, 0.1969, 0.7157, 0.9029, -0.381, -0.1992, 0.987, 0.03981, 0.1555, 0.8995, 0.03866, 0.4352, 0.8571, -0.4878, 0.1656, 0.67, 0.1969, 0.7157, 0.8995, 0.03866, 0.4352, 0.7349, 0.02968, 0.6775, -0.3268, 0.2968, 0.8973, 0.8571, -0.4878, 0.1656, 1.013e-05, -1.316e-06, 1.0, 9.506e-06, 5.08e-05, 1.0, 0.2787, -0.3923, 0.8766, -0.3268, 0.2968, 0.8973, 9.506e-06, 5.08e-05, 1.0, 8.404e-06, 1.49e-05, 1.0, -0.8974, 0.2288, 0.3772, 0.2787, -0.3923, 0.8766, -0.7349, -0.02968, 0.6775, -0.8996, -0.03627, 0.4353, -0.5825, -0.5554, 0.5935, -0.8974, 0.2288, 0.3772, -0.8996, -0.03627, 0.4353, -0.987, -0.03984, 0.1555, -0.7887, 0.02482, -0.6143, -0.5825, -0.5554, 0.5935, -0.9992, -0.04056, 7.242e-06, -0.9992, -0.04027, -2.628e-05, -0.8206, -0.5002, 0.2766, -0.7887, 0.02482, -0.6143, -0.9992, -0.04027, -2.628e-05, -0.9992, -0.04027, 2.325e-06, -0.6843, 0.02482, -0.7288, -0.8206, -0.5002, 0.2766, 0.8431, -0.2121, 0.4942, 0.8123, -0.1349, 0.5674, 0.7724, 0.02073, 0.6347, 0.1632, 0.9616, 0.2206, 0.1381, 0.9417, -0.3067, 0.3443, 0.9133, -0.2178, -0.1143, 0.4896, 0.8644, -0.902, -0.3585, 0.2404, -0.851, -0.1497, -0.5034, -0.5715, -0.02717, -0.8201, -0.7567, 0.1989, -0.6227, 0.1601, 0.9665, -0.2006, -0.005519, 0.9128, 0.4083, -0.1484, 0.9221, 0.3573, -0.5188, -0.8221, 0.2344, 0.9417, -0.3058, 0.1405, 0.6752, 0.1745, -0.7167, 0.7389, 0.01557, -0.6737, 0.7875, -0.06474, -0.6129, 0.8623, -0.4446, -0.2427, 0.7288, -0.5763, 0.3699, -0.1124, 0.9635, -0.2431, -0.08623, 0.8778, -0.4713, 0.2074, 0.9752, 0.07735, -0.4885, -0.7059, -0.5129, -0.4674, 0.1237, 0.8753, -0.6634, -0.6955, -0.276, -0.8186, -0.5708, -0.06383, -0.799, -0.5146, -0.3111, 0.297, 0.9506, 0.08999, 0.201, 0.9049, 0.3752, 0.09366, 0.9874, -0.1279, -0.855, -0.1272, 0.5028, -0.3695, -0.659, 0.6551, -0.8556, 0.06706, -0.5133, -0.802, -0.5901, -0.09244, -0.2029, 0.1359, -0.9697, -0.2381, -0.5779, -0.7806, 0.3414, -0.9363, 0.08204, 0.08495, -0.5152, -0.8528, 0.3372, -0.9309, 0.1405, 0.414, -0.5932, -0.6905, 0.01895, -0.915, 0.4031, 0.8301, -0.5571, -0.02471, -0.2255, -0.9574, 0.1805, 0.3262, -0.6244, 0.7097, -0.7657, -0.1272, 0.6305, -0.02675, -0.5812, 0.8133, -0.6843, 0.02482, -0.7288, -0.7864, -0.6094, -0.1012, 0.2928, 0.2295, -0.9282, -0.1546, -0.4306, -0.8892, 0.8636, 0.2962, -0.408, 0.7127, -0.4625, -0.5273, 0.7744, 0.1969, 0.6013, 0.9029, -0.381, -0.1992, 0.67, 0.1969, 0.7157, 0.8571, -0.4878, 0.1656, -0.3268, 0.2968, 0.8973, 0.2787, -0.3923, 0.8766, -0.8974, 0.2288, 0.3772, -0.5825, -0.5554, 0.5935, -0.7887, 0.02482, -0.6143, -0.8206, -0.5002, 0.2766])] * 3)])
me_leg_1_000 = bpy.data.meshes.new('Leg:1.000')
me_leg_1_000.from_pydata([(-195.4, 231.4, -111.5), (-195.4, 231.7, -112.3), (198.6, 231.7, -112.3), (198.6, 231.4, -111.5), (-195.4, 232.4, -112.5), (198.6, 232.4, -112.5), (-195.4, 240.5, -112.5), (198.6, 240.5, -112.5), (-195.4, 241.2, -112.3), (198.6, 241.2, -112.3), (-195.4, 241.5, -111.5), (198.6, 241.5, -111.5), (199.1, 231.7, -112.0), (199.3, 232.4, -112.3), (199.3, 240.5, -112.3), (199.1, 241.2, -112.0), (199.3, 231.7, -111.5), (199.6, 232.4, -111.5), (199.6, 240.5, -111.5), (199.3, 241.2, -111.5), (199.3, 231.7, 118.1), (198.6, 231.4, 118.1), (199.6, 232.4, 118.1), (199.6, 240.5, 118.1), (199.3, 241.2, 118.1), (198.6, 241.5, 118.1), (199.1, 231.7, 118.6), (199.3, 232.4, 118.8), (199.3, 240.5, 118.8), (199.1, 241.2, 118.6), (198.6, 231.7, 118.8), (198.6, 232.4, 119.1), (198.6, 240.5, 119.1), (198.6, 241.2, 118.8), (-195.4, 231.7, 118.8), (-195.4, 231.4, 118.1), (-195.4, 232.4, 119.1), (-195.4, 240.5, 119.1), (-195.4, 241.2, 118.8), (-195.4, 241.5, 118.1), (-195.9, 231.7, 118.6), (-196.1, 232.4, 118.8), (-196.1, 240.5, 118.8), (-195.9, 241.2, 118.6), (-196.1, 231.7, 118.1), (-196.4, 232.4, 118.1), (-196.4, 240.5, 118.1), (-196.1, 241.2, 118.1), (-196.1, 231.7, -111.5), (-196.4, 232.4, -111.5), (-196.4, 240.5, -111.5), (-196.1, 241.2, -111.5), (-195.9, 231.7, -112.0), (-196.1, 232.4, -112.3), (-196.1, 240.5, -112.3), (-195.9, 241.2, -112.0), (164.2, 211.8, 93.32), (164.2, 231.7, 93.32), (156.5, 211.8, 97.8), (156.5, 231.7, 97.8), (1.592, 211.8, 97.8), (1.592, 231.7, 97.8), (-153.3, 211.8, 97.8), (-153.3, 231.7, 97.8), (-161.0, 211.8, 93.32), (-161.0, 231.7, 93.32), (-161.0, 211.8, 3.282), (-161.0, 231.7, 3.282), (-161.0, 211.8, -86.76), (-161.0, 231.7, -86.76), (-153.3, 211.8, -91.24), (-153.3, 231.7, -91.24), (1.592, 211.8, -91.24), (1.592, 231.7, -91.24), (156.5, 211.8, -91.24), (156.5, 231.7, -91.24), (164.2, 211.8, -86.76), (164.2, 231.7, -86.76), (164.2, 211.8, 3.282), (164.2, 231.7, 3.282), (172.8, 211.8, 98.3), (172.8, 231.7, 98.3), (165.1, 231.7, 102.8), (165.1, 211.8, 102.8), (1.592, 231.7, 102.8), (1.592, 211.8, 102.8), (-161.9, 231.7, 102.8), (-161.9, 211.8, 102.8), (-169.6, 231.7, 98.3), (-169.6, 211.8, 98.3), (-169.6, 231.7, 3.282), (-169.6, 211.8, 3.282), (-169.6, 231.7, -91.74), (-169.6, 211.8, -91.74), (-161.9, 231.7, -96.21), (-161.9, 211.8, -96.21), (1.592, 231.7, -96.21), (1.592, 211.8, -96.21), (165.1, 231.7, -96.21), (165.1, 211.8, -96.21), (172.8, 231.7, -91.74), (172.8, 211.8, -91.74), (172.8, 231.7, 3.282), (172.8, 211.8, 3.282), (165.1, 211.8, 102.8), (156.5, 211.8, 97.8), (-161.9, 211.8, 102.8), (-153.3, 211.8, 97.8), (1.592, 211.8, 97.8), (-161.9, 211.8, -96.21), (-153.3, 211.8, -91.24), (165.1, 211.8, -96.21), (156.5, 211.8, -91.24), (1.592, 211.8, -91.24)], [], [(0, 1, 2, 3), (1, 4, 5, 2), (4, 6, 7, 5), (6, 8, 9, 7), (8, 10, 11, 9), (3, 2, 12), (2, 5, 13, 12), (5, 7, 14, 13), (7, 9, 15, 14), (9, 11, 15), (3, 12, 16), (12, 13, 17, 16), (13, 14, 18, 17), (14, 15, 19, 18), (15, 11, 19), (3, 16, 20, 21), (16, 17, 22, 20), (17, 18, 23, 22), (18, 19, 24, 23), (19, 11, 25, 24), (21, 20, 26), (20, 22, 27, 26), (22, 23, 28, 27), (23, 24, 29, 28), (24, 25, 29), (21, 26, 30), (26, 27, 31, 30), (27, 28, 32, 31), (28, 29, 33, 32), (29, 25, 33), (21, 30, 34, 35), (30, 31, 36, 34), (31, 32, 37, 36), (32, 33, 38, 37), (33, 25, 39, 38), (35, 34, 40), (34, 36, 41, 40), (36, 37, 42, 41), (37, 38, 43, 42), (38, 39, 43), (35, 40, 44), (40, 41, 45, 44), (41, 42, 46, 45), (42, 43, 47, 46), (43, 39, 47), (35, 44, 48, 0), (44, 45, 49, 48), (45, 46, 50, 49), (46, 47, 51, 50), (47, 39, 10, 51), (0, 48, 52), (48, 49, 53, 52), (49, 50, 54, 53), (50, 51, 55, 54), (51, 10, 55), (0, 52, 1), (52, 53, 4, 1), (53, 54, 6, 4), (54, 55, 8, 6), (55, 10, 8), (10, 39, 25, 11), (0, 3, 21, 35), (58, 60, 61, 59), (60, 62, 63, 61), (64, 66, 67, 65), (66, 68, 69, 67), (70, 72, 73, 71), (72, 74, 75, 73), (76, 78, 79, 77), (78, 56, 57, 79), (83, 82, 84, 85), (85, 84, 86, 87), (89, 88, 90, 91), (91, 90, 92, 93), (95, 94, 96, 97), (97, 96, 98, 99), (101, 100, 102, 103), (103, 102, 81, 80), (80, 56, 103), (104, 85, 105), (85, 106, 107), (85, 107, 108), (85, 108, 105), (89, 91, 64), (91, 66, 64), (91, 93, 68), (91, 68, 66), (109, 97, 110), (97, 111, 112), (97, 112, 113), (97, 113, 110), (101, 103, 76), (103, 56, 78), (103, 78, 76)])
me_leg_1_000.polygons.foreach_set('use_smooth', [True] * 94)
_k = set([(56, 57), (56, 78), (58, 59), (62, 63), (64, 65), (64, 66), (64, 89), (66, 68), (68, 69), (70, 71), (74, 75), (76, 77), (76, 78), (76, 101), (80, 81), (80, 103), (82, 83), (86, 87), (88, 89), (89, 91), (91, 93), (92, 93), (94, 95), (98, 99), (100, 101), (101, 103)])
me_leg_1_000.attributes.new('sharp_edge', 'BOOLEAN', 'EDGE').data.foreach_set('value', [ (min(e.vertices), max(e.vertices)) in _k for e in me_leg_1_000.edges])
_uv = me_leg_1_000.uv_layers.new(name='UVMap')
_uv.uv.foreach_set('vector', [0.8319, -0.009571, 0.8319, -0.008249, 0.01067, -0.008249, 0.01067, -0.009571, 0.8319, -0.923, 0.8319, -0.9216, 0.01067, -0.9216, 0.01067, -0.923, 0.8319, -0.9216, 0.8319, -0.9065, 0.01067, -0.9065, 0.01067, -0.9216, 0.8319, -0.9065, 0.8319, -0.9051, 0.01067, -0.9051, 0.01067, -0.9065, 0.8319, -0.8886, 0.8319, -0.8873, 0.01067, -0.8873, 0.01067, -0.8886, 0.4234, -0.01078, 0.833, -0.008636, 0.8319, -0.008249, 0.833, -0.923, 0.8334, -0.9216, 0.8319, -0.9216, 0.8319, -0.923, 0.8334, -0.9216, 0.8334, -0.9065, 0.8319, -0.9065, 0.8319, -0.9216, 0.8334, -0.9065, 0.833, -0.9051, 0.8319, -0.9051, 0.8319, -0.9065, 0.4234, -0.6728, 0.833, -0.8883, 0.8319, -0.8873, 0.4234, -0.01078, 0.8334, -0.009571, 0.833, -0.008636, 0.01067, -0.9918, 0.01067, -0.9904, 0.009197, -0.9904, 0.009629, -0.9918, 0.01067, -0.9904, 0.01067, -0.9753, 0.009197, -0.9753, 0.009197, -0.9904, 0.01067, -0.9753, 0.01067, -0.9739, 0.009629, -0.9739, 0.009197, -0.9753, 0.4234, -0.6728, 0.8334, -0.8873, 0.8319, -0.8873, 0.8319, -0.4389, 0.8334, -0.4389, 0.8334, -0.009571, 0.8319, -0.009571, 0.4893, -0.9918, 0.4893, -0.9904, 0.01067, -0.9904, 0.01067, -0.9918, 0.4893, -0.9904, 0.4893, -0.9753, 0.01067, -0.9753, 0.01067, -0.9904, 0.4893, -0.9753, 0.4893, -0.9739, 0.01067, -0.9739, 0.01067, -0.9753, 0.8334, -0.458, 0.8319, -0.458, 0.8319, -0.8873, 0.8334, -0.8873, 0.4234, -0.01078, 0.833, -0.4398, 0.8334, -0.4389, 0.4904, -0.9918, 0.4908, -0.9904, 0.4893, -0.9904, 0.4893, -0.9918, 0.4908, -0.9904, 0.4908, -0.9753, 0.4893, -0.9753, 0.4893, -0.9904, 0.4908, -0.9753, 0.4904, -0.9739, 0.4893, -0.9739, 0.4893, -0.9753, 0.4234, -0.6728, 0.833, -0.4571, 0.8319, -0.458, 0.4234, -0.01078, 0.8319, -0.4402, 0.833, -0.4398, 0.01067, -0.9574, 0.01067, -0.956, 0.009197, -0.956, 0.009629, -0.9574, 0.01067, -0.956, 0.01067, -0.9409, 0.009197, -0.9409, 0.009197, -0.956, 0.01067, -0.9409, 0.01067, -0.9395, 0.009629, -0.9395, 0.009197, -0.9409, 0.4234, -0.6728, 0.8319, -0.4567, 0.8319, -0.458, 0.01067, -0.4389, 0.01067, -0.4402, 0.8319, -0.4402, 0.8319, -0.4389, 0.8319, -0.9574, 0.8319, -0.956, 0.01067, -0.956, 0.01067, -0.9574, 0.8319, -0.956, 0.8319, -0.9409, 0.01067, -0.9409, 0.01067, -0.956, 0.8319, -0.9409, 0.8319, -0.9395, 0.01067, -0.9395, 0.01067, -0.9409, 0.01067, -0.4567, 0.01067, -0.458, 0.8319, -0.458, 0.8319, -0.4567, 0.4234, -0.01078, 0.009629, -0.4398, 0.01067, -0.4402, 0.833, -0.9574, 0.8334, -0.956, 0.8319, -0.956, 0.8319, -0.9574, 0.8334, -0.956, 0.8334, -0.9409, 0.8319, -0.9409, 0.8319, -0.956, 0.8334, -0.9409, 0.833, -0.9395, 0.8319, -0.9395, 0.8319, -0.9409, 0.4234, -0.6728, 0.009629, -0.4571, 0.01067, -0.458, 0.4234, -0.01078, 0.009197, -0.4389, 0.009629, -0.4398, 0.5107, -0.9918, 0.5107, -0.9904, 0.5092, -0.9904, 0.5096, -0.9918, 0.5107, -0.9904, 0.5107, -0.9753, 0.5092, -0.9753, 0.5092, -0.9904, 0.5107, -0.9753, 0.5107, -0.9739, 0.5096, -0.9739, 0.5092, -0.9753, 0.4234, -0.6728, 0.009197, -0.458, 0.01067, -0.458, 0.01067, -0.009571, 0.009197, -0.009571, 0.009197, -0.4389, 0.01067, -0.4389, 0.9893, -0.9918, 0.9893, -0.9904, 0.5107, -0.9904, 0.5107, -0.9918, 0.9893, -0.9904, 0.9893, -0.9753, 0.5107, -0.9753, 0.5107, -0.9904, 0.9893, -0.9753, 0.9893, -0.9739, 0.5107, -0.9739, 0.5107, -0.9753, 0.009197, -0.8873, 0.01067, -0.8873, 0.01067, -0.458, 0.009197, -0.458, 0.4234, -0.01078, 0.009629, -0.008636, 0.009197, -0.009571, 0.9904, -0.9918, 0.9908, -0.9904, 0.9893, -0.9904, 0.9893, -0.9918, 0.9908, -0.9904, 0.9908, -0.9753, 0.9893, -0.9753, 0.9893, -0.9904, 0.9908, -0.9753, 0.9904, -0.9739, 0.9893, -0.9739, 0.9893, -0.9753, 0.4234, -0.6728, 0.009629, -0.8883, 0.01067, -0.8873, 0.4234, -0.01078, 0.01067, -0.008249, 0.009629, -0.008636, 0.01067, -0.923, 0.01067, -0.9216, 0.009197, -0.9216, 0.009629, -0.923, 0.01067, -0.9216, 0.01067, -0.9065, 0.009197, -0.9065, 0.009197, -0.9216, 0.01067, -0.9065, 0.01067, -0.9051, 0.009629, -0.9051, 0.009197, -0.9065, 0.4234, -0.6728, 0.01067, -0.8886, 0.01067, -0.8873, 0.8319, -0.8873, 0.8319, -0.458, 0.01067, -0.458, 0.01067, -0.8873, 0.01067, -0.4389, 0.8319, -0.4389, 0.8319, -0.009571, 0.01067, -0.009571, 0.6451, 0.1983, 0.6357, 0.565, 0.5897, 0.5571, 0.5989, 0.2256, 0.6357, 0.565, 0.5304, 0.9162, 0.4954, 0.8846, 0.5897, 0.5571, 0.5127, 0.9356, 0.3169, 0.9291, 0.3226, 0.8829, 0.4827, 0.8994, 0.3169, 0.9291, 0.1225, 0.8945, 0.1554, 0.8634, 0.3226, 0.8829, 0.1088, 0.8722, 0.07693, 0.5062, 0.1243, 0.5096, 0.1475, 0.8483, 0.07693, 0.5062, 0.1611, 0.1343, 0.2029, 0.1722, 0.1243, 0.5096, 0.1812, 0.1102, 0.4116, 0.08549, 0.4053, 0.1361, 0.2204, 0.153, 0.4116, 0.08549, 0.6312, 0.1712, 0.5881, 0.2045, 0.4053, 0.1361, 0.6589, 0.1724, 0.7099, 0.1474, 0.7099, 0.5775, 0.6602, 0.5691, 0.6602, 0.5691, 0.7099, 0.5775, 0.5729, 0.9812, 0.5358, 0.9419, 0.5225, 0.9565, 0.5505, 0.9996, 0.3094, 0.9999, 0.315, 0.9474, 0.315, 0.9474, 0.3094, 0.9999, 0.07065, 0.9468, 0.1086, 0.9132, 0.09842, 0.8961, 0.05472, 0.9244, 0.0001477, 0.5009, 0.05156, 0.5043, 0.05156, 0.5043, 0.0001477, 0.5009, 0.109, 0.06429, 0.1536, 0.1048, 0.1676, 0.08682, 0.1319, 0.04134, 0.4242, 0.0001477, 0.4145, 0.06366, 0.4145, 0.06366, 0.4242, 0.0001477, 0.696, 0.1206, 0.6498, 0.1518, 0.6498, 0.1518, 0.6312, 0.1712, 0.4145, 0.06366, 0.6586, 0.1725, 0.6532, 0.568, 0.6454, 0.1982, 0.6532, 0.568, 0.5356, 0.9418, 0.5306, 0.9163, 0.6532, 0.568, 0.5306, 0.9163, 0.6419, 0.5661, 0.6532, 0.568, 0.6419, 0.5661, 0.6454, 0.1982, 0.5225, 0.9565, 0.315, 0.9474, 0.5127, 0.9356, 0.315, 0.9474, 0.3169, 0.9291, 0.5127, 0.9356, 0.315, 0.9474, 0.1086, 0.9132, 0.1225, 0.8945, 0.315, 0.9474, 0.1225, 0.8945, 0.3169, 0.9291, 0.09865, 0.896, 0.05883, 0.5049, 0.1085, 0.8722, 0.05883, 0.5049, 0.1538, 0.1049, 0.1608, 0.1341, 0.05883, 0.5049, 0.1608, 0.1341, 0.07045, 0.5057, 0.05883, 0.5049, 0.07045, 0.5057, 0.1085, 0.8722, 0.1676, 0.08682, 0.4145, 0.06366, 0.1812, 0.1102, 0.4145, 0.06366, 0.6312, 0.1712, 0.4116, 0.08549, 0.4145, 0.06366, 0.4116, 0.08549, 0.1812, 0.1102])
me_leg_1_000.use_remesh_fix_poles = True
me_leg_1_000.use_remesh_preserve_attributes = False
me_leg_1_000.use_mirror_vertex_groups = False
me_leg_1_000.update()
me_leg_1_000.normals_split_custom_set([tuple(v) for v in zip(*[iter([-0.1961, -0.9608, -0.1961, -0.1424, -0.6938, -0.7059, 0.1424, -0.6938, -0.7059, 0.1961, -0.9608, -0.1961, -0.1424, -0.6938, -0.7059, -0.1922, -0.1851, -0.9637, 0.1922, -0.1851, -0.9637, 0.1424, -0.6938, -0.7059, -0.1922, -0.1851, -0.9637, -0.1922, 0.1851, -0.9637, 0.1922, 0.1851, -0.9637, 0.1922, -0.1851, -0.9637, -0.1922, 0.1851, -0.9637, -0.1424, 0.6938, -0.7059, 0.1424, 0.6938, -0.7059, 0.1922, 0.1851, -0.9637, -0.1424, 0.6938, -0.7059, -0.1961, 0.9608, -0.1961, 0.1961, 0.9608, -0.1961, 0.1424, 0.6938, -0.7059, 0.1961, -0.9608, -0.1961, 0.1424, -0.6938, -0.7059, 0.5014, -0.7052, -0.5014, 0.1424, -0.6938, -0.7059, 0.1922, -0.1851, -0.9637, 0.6943, -0.1891, -0.6943, 0.5014, -0.7052, -0.5014, 0.1922, -0.1851, -0.9637, 0.1922, 0.1851, -0.9637, 0.6943, 0.1891, -0.6943, 0.6943, -0.1891, -0.6943, 0.1922, 0.1851, -0.9637, 0.1424, 0.6938, -0.7059, 0.5014, 0.7052, -0.5014, 0.6943, 0.1891, -0.6943, 0.1424, 0.6938, -0.7059, 0.1961, 0.9608, -0.1961, 0.5014, 0.7052, -0.5014, 0.1961, -0.9608, -0.1961, 0.5014, -0.7052, -0.5014, 0.7059, -0.6938, -0.1424, 0.5014, -0.7052, -0.5014, 0.6943, -0.1891, -0.6943, 0.9637, -0.1851, -0.1922, 0.7059, -0.6938, -0.1424, 0.6943, -0.1891, -0.6943, 0.6943, 0.1891, -0.6943, 0.9637, 0.1851, -0.1922, 0.9637, -0.1851, -0.1922, 0.6943, 0.1891, -0.6943, 0.5014, 0.7052, -0.5014, 0.7059, 0.6938, -0.1424, 0.9637, 0.1851, -0.1922, 0.5014, 0.7052, -0.5014, 0.1961, 0.9608, -0.1961, 0.7059, 0.6938, -0.1424, 0.1961, -0.9608, -0.1961, 0.7059, -0.6938, -0.1424, 0.7059, -0.6938, 0.1424, 0.1961, -0.9608, 0.1961, 0.7059, -0.6938, -0.1424, 0.9637, -0.1851, -0.1922, 0.9637, -0.1851, 0.1922, 0.7059, -0.6938, 0.1424, 0.9637, -0.1851, -0.1922, 0.9637, 0.1851, -0.1922, 0.9637, 0.1851, 0.1922, 0.9637, -0.1851, 0.1922, 0.9637, 0.1851, -0.1922, 0.7059, 0.6938, -0.1424, 0.7059, 0.6938, 0.1424, 0.9637, 0.1851, 0.1922, 0.7059, 0.6938, -0.1424, 0.1961, 0.9608, -0.1961, 0.1961, 0.9608, 0.1961, 0.7059, 0.6938, 0.1424, 0.1961, -0.9608, 0.1961, 0.7059, -0.6938, 0.1424, 0.5014, -0.7052, 0.5014, 0.7059, -0.6938, 0.1424, 0.9637, -0.1851, 0.1922, 0.6943, -0.1891, 0.6943, 0.5014, -0.7052, 0.5014, 0.9637, -0.1851, 0.1922, 0.9637, 0.1851, 0.1922, 0.6943, 0.1891, 0.6943, 0.6943, -0.1891, 0.6943, 0.9637, 0.1851, 0.1922, 0.7059, 0.6938, 0.1424, 0.5014, 0.7052, 0.5014, 0.6943, 0.1891, 0.6943, 0.7059, 0.6938, 0.1424, 0.1961, 0.9608, 0.1961, 0.5014, 0.7052, 0.5014, 0.1961, -0.9608, 0.1961, 0.5014, -0.7052, 0.5014, 0.1424, -0.6938, 0.7059, 0.5014, -0.7052, 0.5014, 0.6943, -0.1891, 0.6943, 0.1922, -0.1851, 0.9637, 0.1424, -0.6938, 0.7059, 0.6943, -0.1891, 0.6943, 0.6943, 0.1891, 0.6943, 0.1922, 0.1851, 0.9637, 0.1922, -0.1851, 0.9637, 0.6943, 0.1891, 0.6943, 0.5014, 0.7052, 0.5014, 0.1424, 0.6938, 0.7059, 0.1922, 0.1851, 0.9637, 0.5014, 0.7052, 0.5014, 0.1961, 0.9608, 0.1961, 0.1424, 0.6938, 0.7059, 0.1961, -0.9608, 0.1961, 0.1424, -0.6938, 0.7059, -0.1424, -0.6938, 0.7059, -0.1961, -0.9608, 0.1961, 0.1424, -0.6938, 0.7059, 0.1922, -0.1851, 0.9637, -0.1922, -0.1851, 0.9637, -0.1424, -0.6938, 0.7059, 0.1922, -0.1851, 0.9637, 0.1922, 0.1851, 0.9637, -0.1922, 0.1851, 0.9637, -0.1922, -0.1851, 0.9637, 0.1922, 0.1851, 0.9637, 0.1424, 0.6938, 0.7059, -0.1424, 0.6938, 0.7059, -0.1922, 0.1851, 0.9637, 0.1424, 0.6938, 0.7059, 0.1961, 0.9608, 0.1961, -0.1961, 0.9608, 0.1961, -0.1424, 0.6938, 0.7059, -0.1961, -0.9608, 0.1961, -0.1424, -0.6938, 0.7059, -0.5014, -0.7052, 0.5014, -0.1424, -0.6938, 0.7059, -0.1922, -0.1851, 0.9637, -0.6943, -0.1891, 0.6943, -0.5014, -0.7052, 0.5014, -0.1922, -0.1851, 0.9637, -0.1922, 0.1851, 0.9637, -0.6943, 0.1891, 0.6943, -0.6943, -0.1891, 0.6943, -0.1922, 0.1851, 0.9637, -0.1424, 0.6938, 0.7059, -0.5014, 0.7052, 0.5014, -0.6943, 0.1891, 0.6943, -0.1424, 0.6938, 0.7059, -0.1961, 0.9608, 0.1961, -0.5014, 0.7052, 0.5014, -0.1961, -0.9608, 0.1961, -0.5014, -0.7052, 0.5014, -0.7059, -0.6938, 0.1424, -0.5014, -0.7052, 0.5014, -0.6943, -0.1891, 0.6943, -0.9637, -0.1851, 0.1922, -0.7059, -0.6938, 0.1424, -0.6943, -0.1891, 0.6943, -0.6943, 0.1891, 0.6943, -0.9637, 0.1851, 0.1922, -0.9637, -0.1851, 0.1922, -0.6943, 0.1891, 0.6943, -0.5014, 0.7052, 0.5014, -0.7059, 0.6938, 0.1424, -0.9637, 0.1851, 0.1922, -0.5014, 0.7052, 0.5014, -0.1961, 0.9608, 0.1961, -0.7059, 0.6938, 0.1424, -0.1961, -0.9608, 0.1961, -0.7059, -0.6938, 0.1424, -0.7059, -0.6938, -0.1424, -0.1961, -0.9608, -0.1961, -0.7059, -0.6938, 0.1424, -0.9637, -0.1851, 0.1922, -0.9637, -0.1851, -0.1922, -0.7059, -0.6938, -0.1424, -0.9637, -0.1851, 0.1922, -0.9637, 0.1851, 0.1922, -0.9637, 0.1851, -0.1922, -0.9637, -0.1851, -0.1922, -0.9637, 0.1851, 0.1922, -0.7059, 0.6938, 0.1424, -0.7059, 0.6938, -0.1424, -0.9637, 0.1851, -0.1922, -0.7059, 0.6938, 0.1424, -0.1961, 0.9608, 0.1961, -0.1961, 0.9608, -0.1961, -0.7059, 0.6938, -0.1424, -0.1961, -0.9608, -0.1961, -0.7059, -0.6938, -0.1424, -0.5014, -0.7052, -0.5014, -0.7059, -0.6938, -0.1424, -0.9637, -0.1851, -0.1922, -0.6943, -0.1891, -0.6943, -0.5014, -0.7052, -0.5014, -0.9637, -0.1851, -0.1922, -0.9637, 0.1851, -0.1922, -0.6943, 0.1891, -0.6943, -0.6943, -0.1891, -0.6943, -0.9637, 0.1851, -0.1922, -0.7059, 0.6938, -0.1424, -0.5014, 0.7052, -0.5014, -0.6943, 0.1891, -0.6943, -0.7059, 0.6938, -0.1424, -0.1961, 0.9608, -0.1961, -0.5014, 0.7052, -0.5014, -0.1961, -0.9608, -0.1961, -0.5014, -0.7052, -0.5014, -0.1424, -0.6938, -0.7059, -0.5014, -0.7052, -0.5014, -0.6943, -0.1891, -0.6943, -0.1922, -0.1851, -0.9637, -0.1424, -0.6938, -0.7059, -0.6943, -0.1891, -0.6943, -0.6943, 0.1891, -0.6943, -0.1922, 0.1851, -0.9637, -0.1922, -0.1851, -0.9637, -0.6943, 0.1891, -0.6943, -0.5014, 0.7052, -0.5014, -0.1424, 0.6938, -0.7059, -0.1922, 0.1851, -0.9637, -0.5014, 0.7052, -0.5014, -0.1961, 0.9608, -0.1961, -0.1424, 0.6938, -0.7059, -0.1961, 0.9608, -0.1961, -0.1961, 0.9608, 0.1961, 0.1961, 0.9608, 0.1961, 0.1961, 0.9608, -0.1961, -0.1961, -0.9608, -0.1961, 0.1961, -0.9608, -0.1961, 0.1961, -0.9608, 0.1961, -0.1961, -0.9608, 0.1961, 0.0, 0.0, -1.0, 0.0, 0.0, -1.0, 0.0, 0.0, -1.0, 0.0, 0.0, -1.0, 0.0, 0.0, -1.0, 0.0, 0.0, -1.0, 0.0, 0.0, -1.0, 0.0, 0.0, -1.0, 1.0, 0.0, 0.0, 1.0, 0.0, 0.0, 1.0, 0.0, 0.0, 1.0, 0.0, 0.0, 1.0, 0.0, 0.0, 1.0, 0.0, 0.0, 1.0, 0.0, 0.0, 1.0, 0.0, 0.0, 0.0, 0.0, 1.0, 0.0, 0.0, 1.0, 0.0, 0.0, 1.0, 0.0, 0.0, 1.0, 0.0, 0.0, 1.0, 0.0, 0.0, 1.0, 0.0, 0.0, 1.0, 0.0, 0.0, 1.0, -1.0, 0.0, 0.0, -1.0, 0.0, 0.0, -1.0, 0.0, 0.0, -1.0, 0.0, 0.0, -1.0, 0.0, 0.0, -1.0, 0.0, 0.0, -1.0, 0.0, 0.0, -1.0, 0.0, 0.0, 0.0, 0.0, 1.0, 0.0, 0.0, 1.0, 0.0, 0.0, 1.0, 0.0, 0.0, 1.0, 0.0, 0.0, 1.0, 0.0, 0.0, 1.0, 0.0, 0.0, 1.0, 0.0, 0.0, 1.0, -1.0, 0.0, 0.0, -1.0, 0.0, 0.0, -1.0, 0.0, 0.0, -1.0, 0.0, 0.0, -1.0, 0.0, 0.0, -1.0, 0.0, 0.0, -1.0, 0.0, 0.0, -1.0, 0.0, 0.0, 0.0, 0.0, -1.0, 0.0, 0.0, -1.0, 0.0, 0.0, -1.0, 0.0, 0.0, -1.0, 0.0, 0.0, -1.0, 0.0, 0.0, -1.0, 0.0, 0.0, -1.0, 0.0, 0.0, -1.0, 1.0, 0.0, 0.0, 1.0, 0.0, 0.0, 1.0, 0.0, 0.0, 1.0, 0.0, 0.0, 1.0, 0.0, 0.0, 1.0, 0.0, 0.0, 1.0, 0.0, 0.0, 1.0, 0.0, 0.0, 0.0, -1.0, 0.0, 0.0, -1.0, 0.0, 0.0, -1.0, 0.0, 0.0, -1.0, 0.0, 0.0, -1.0, -3.067e-08, 0.0, -1.0, 0.0, 0.0, -1.0, -3.067e-08, 0.0, -1.0, -3.002e-06, 0.0, -1.0, -2.965e-06, 0.0, -1.0, -3.067e-08, 0.0, -1.0, -2.965e-06, 0.0, -1.0, 0.0, 0.0, -1.0, -3.067e-08, 0.0, -1.0, 0.0, 0.0, -1.0, 0.0, 0.0, -1.0, 0.0, 0.0, -1.0, 0.0, 0.0, -1.0, 0.0, 0.0, -1.0, 0.0, 0.0, -1.0, 0.0, 0.0, -1.0, 0.0, 0.0, -1.0, 0.0, 0.0, -1.0, 0.0, 0.0, -1.0, 0.0, 0.0, -1.0, 0.0, 0.0, -1.0, 0.0, 0.0, -1.0, 0.0, 0.0, -1.0, 0.0, 0.0, -1.0, 3.067e-08, 0.0, -1.0, 0.0, 0.0, -1.0, 3.067e-08, 0.0, -1.0, 3.002e-06, 0.0, -1.0, 2.965e-06, 0.0, -1.0, 3.067e-08, 0.0, -1.0, 2.965e-06, 0.0, -1.0, 0.0, 0.0, -1.0, 3.067e-08, 0.0, -1.0, 0.0, 0.0, -1.0, 0.0, 0.0, -1.0, 0.0, 0.0, -1.0, 0.0, 0.0, -1.0, 0.0, 0.0, -1.0, 0.0, 0.0, -1.0, 0.0, 0.0, -1.0, 0.0, 0.0, -1.0, 0.0, 0.0, -1.0, 0.0, 0.0, -1.0, 0.0])] * 3)])

# ---- objects
ob_legs = bpy.data.objects.new('Legs', me_leg_1_001)
ob_top = bpy.data.objects.new('Top', me_leg_1_000)

# ---- transforms, parenting, visibility, modifiers, constraints
ob_legs.location = (0.0, 0.0, 0.0)
ob_legs.rotation_euler = (1.571, -0.0, 0.0)
ob_legs.scale = (0.01, 0.01, 0.01)
ob_legs.lineart.crease_threshold = 0.0
ob_top.location = (0.0, 0.0, 0.0)
ob_top.rotation_euler = (1.571, -0.0, 0.0)
ob_top.scale = (0.01, 0.01, 0.01)
ob_top.lineart.crease_threshold = 0.0

# ---- collection membership
col_collection.objects.link(ob_legs)
col_collection.objects.link(ob_top)

# ---- scene / render settings (as saved in the file)
scene.frame_start = 1; scene.frame_end = 250; scene.frame_set(27)
scene.render.engine = 'BLENDER_EEVEE_NEXT'
scene.render.use_high_quality_normals = True
scene.cycles.samples = 128
scene.cycles.sampling_pattern = 'TABULATED_SOBOL'
scene.cycles.use_adaptive_sampling = False
scene.cycles.use_light_tree = False
scene.view_settings.view_transform = 'Filmic'
bpy.context.view_layer.update()

# ---- added for rendering (the .blend has no active camera and no usable light): camera, sun
cam_auto = bpy.data.cameras.new('AutoCamera')
cam_auto.lens = 50.0
cam_auto.sensor_width = 36.0
cam_auto.clip_end = 1000.0
ob_auto_camera = bpy.data.objects.new('AutoCamera', cam_auto)
scene.collection.objects.link(ob_auto_camera)
ob_auto_camera.location = (4.843, -5.83442, 5.06595)
ob_auto_camera.rotation_euler = (1.09748, -7.21219e-08, 0.694738)
scene.camera = ob_auto_camera
light_auto_sun = bpy.data.lights.new('AutoSun', 'SUN')
light_auto_sun.energy = 3.0
light_auto_sun.angle = 0.0523599
ob_auto_sun = bpy.data.objects.new('AutoSun', light_auto_sun)
scene.collection.objects.link(ob_auto_sun)
ob_auto_sun.rotation_euler = (0.872665, 0.174533, 0.523599)
bpy.context.view_layer.update()
